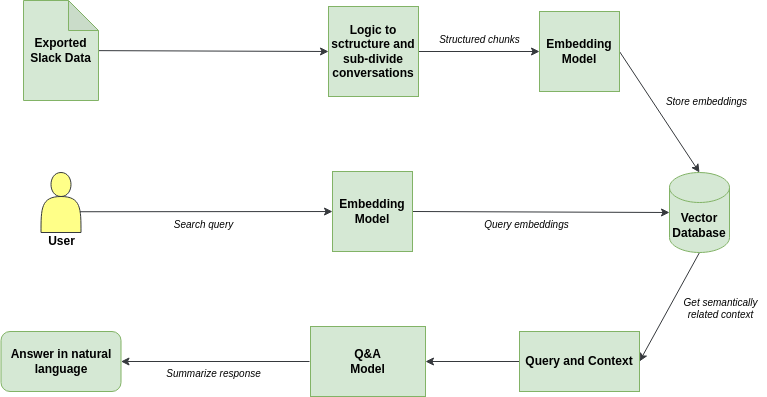

The diagram above was exported from draw.io. Its source (the exported page's mxGraphModel, read from the mxfile embedded in the PNG):
<mxGraphModel dx="1204" dy="787" grid="0" gridSize="10" guides="1" tooltips="1" connect="1" arrows="1" fold="1" page="1" pageScale="1" pageWidth="850" pageHeight="1100" background="#ffffff" math="0" shadow="0">
  <root>
    <mxCell id="0" />
    <mxCell id="1" parent="0" />
    <mxCell id="45" style="edgeStyle=none;html=1;exitX=0.5;exitY=1;exitDx=0;exitDy=0;exitPerimeter=0;entryX=1;entryY=0.5;entryDx=0;entryDy=0;fillColor=#ffff88;strokeColor=#36393d;fontColor=#000000;fontStyle=0" parent="1" source="4" target="43" edge="1">
      <mxGeometry relative="1" as="geometry" />
    </mxCell>
    <mxCell id="4" value="Vector Database" style="shape=cylinder3;whiteSpace=wrap;html=1;boundedLbl=1;backgroundOutline=1;size=15;fillColor=#d5e8d4;strokeColor=#82b366;fontStyle=1;fontColor=#000000;" parent="1" vertex="1">
      <mxGeometry x="689" y="203" width="60" height="80" as="geometry" />
    </mxCell>
    <mxCell id="21" style="edgeStyle=none;html=1;entryX=0;entryY=0.5;entryDx=0;entryDy=0;fillColor=#ffff88;strokeColor=#36393d;fontColor=#000000;fontStyle=0" parent="1" source="5" target="28" edge="1">
      <mxGeometry relative="1" as="geometry" />
    </mxCell>
    <mxCell id="5" value="Exported&lt;br&gt;Slack Data" style="shape=note;whiteSpace=wrap;html=1;backgroundOutline=1;darkOpacity=0.05;fillColor=#d5e8d4;strokeColor=#82b366;fontStyle=1;fontColor=#000000;" parent="1" vertex="1">
      <mxGeometry x="43" y="31" width="75" height="100" as="geometry" />
    </mxCell>
    <mxCell id="31" style="edgeStyle=none;html=1;entryX=0;entryY=0.5;entryDx=0;entryDy=0;entryPerimeter=0;exitX=1;exitY=0.5;exitDx=0;exitDy=0;fillColor=#ffff88;strokeColor=#36393d;fontColor=#000000;fontStyle=0" parent="1" source="7" target="4" edge="1">
      <mxGeometry relative="1" as="geometry">
        <mxPoint x="489" y="207" as="targetPoint" />
        <mxPoint x="439" y="243" as="sourcePoint" />
      </mxGeometry>
    </mxCell>
    <mxCell id="7" value="Embedding&lt;br&gt;Model" style="whiteSpace=wrap;html=1;aspect=fixed;fillColor=#d5e8d4;strokeColor=#82b366;fontStyle=1;fontColor=#000000;" parent="1" vertex="1">
      <mxGeometry x="352" y="202" width="80" height="80" as="geometry" />
    </mxCell>
    <mxCell id="23" style="edgeStyle=none;html=1;exitX=0.958;exitY=0.654;exitDx=0;exitDy=0;exitPerimeter=0;fillColor=#ffff88;strokeColor=#36393d;fontColor=#000000;fontStyle=0" parent="1" source="11" target="7" edge="1">
      <mxGeometry relative="1" as="geometry" />
    </mxCell>
    <mxCell id="11" value="" style="shape=actor;whiteSpace=wrap;html=1;fillColor=#ffff88;strokeColor=#36393d;fontColor=#000000;fontStyle=0" parent="1" vertex="1">
      <mxGeometry x="60.5" y="203" width="40" height="60" as="geometry" />
    </mxCell>
    <mxCell id="14" value="User" style="text;html=1;align=center;verticalAlign=middle;resizable=0;points=[];autosize=1;fillColor=none;strokeColor=none;fontColor=#000000;fontStyle=1" parent="1" vertex="1">
      <mxGeometry x="58" y="259" width="45" height="26" as="geometry" />
    </mxCell>
    <mxCell id="16" value="Answer in natural&lt;br&gt;language" style="rounded=1;whiteSpace=wrap;html=1;fillColor=#d5e8d4;strokeColor=#82b366;fontStyle=1;fontColor=#000000;" parent="1" vertex="1">
      <mxGeometry x="20.5" y="362" width="120" height="60" as="geometry" />
    </mxCell>
    <mxCell id="49" style="edgeStyle=none;html=1;fillColor=#ffff88;strokeColor=#36393d;fontColor=#000000;fontStyle=0" parent="1" target="16" edge="1">
      <mxGeometry relative="1" as="geometry">
        <mxPoint x="329" y="392" as="sourcePoint" />
      </mxGeometry>
    </mxCell>
    <mxCell id="17" value="Q&amp;amp;A&lt;br&gt;Model" style="rounded=0;whiteSpace=wrap;html=1;fillColor=#d5e8d4;strokeColor=#82b366;fontStyle=1;fontColor=#000000;" parent="1" vertex="1">
      <mxGeometry x="330" y="357" width="115" height="70" as="geometry" />
    </mxCell>
    <mxCell id="24" value="Search query" style="text;html=1;align=center;verticalAlign=middle;resizable=0;points=[];autosize=1;fillColor=none;strokeColor=none;fontColor=#000000;fontStyle=2;fontSize=10;" parent="1" vertex="1">
      <mxGeometry x="184" y="243" width="77" height="24" as="geometry" />
    </mxCell>
    <mxCell id="27" value="Store embeddings" style="text;html=1;align=center;verticalAlign=middle;resizable=0;points=[];autosize=1;fillColor=#FFFFFF;strokeColor=none;fontStyle=2;labelBackgroundColor=none;fillStyle=auto;fontColor=#000000;fontSize=10;" parent="1" vertex="1">
      <mxGeometry x="676" y="120" width="99" height="24" as="geometry" />
    </mxCell>
    <mxCell id="38" style="edgeStyle=none;html=1;exitX=1;exitY=0.5;exitDx=0;exitDy=0;entryX=0;entryY=0.5;entryDx=0;entryDy=0;fillColor=#ffff88;strokeColor=#36393d;fontColor=#000000;fontStyle=0" parent="1" source="28" target="32" edge="1">
      <mxGeometry relative="1" as="geometry" />
    </mxCell>
    <mxCell id="28" value="Logic to sctructure and sub-divide conversations" style="whiteSpace=wrap;html=1;aspect=fixed;fillColor=#d5e8d4;strokeColor=#82b366;fontStyle=1;fontColor=#000000;" parent="1" vertex="1">
      <mxGeometry x="348" y="37" width="90" height="90" as="geometry" />
    </mxCell>
    <mxCell id="37" style="edgeStyle=none;html=1;exitX=1;exitY=0.5;exitDx=0;exitDy=0;entryX=0.5;entryY=0;entryDx=0;entryDy=0;entryPerimeter=0;fillColor=#ffff88;strokeColor=#36393d;fontColor=#000000;fontStyle=0" parent="1" source="32" target="4" edge="1">
      <mxGeometry relative="1" as="geometry">
        <mxPoint x="719" y="82.27586206896558" as="targetPoint" />
      </mxGeometry>
    </mxCell>
    <mxCell id="32" value="Embedding&lt;br&gt;Model" style="whiteSpace=wrap;html=1;aspect=fixed;fillColor=#d5e8d4;strokeColor=#82b366;fontStyle=1;fontColor=#000000;" parent="1" vertex="1">
      <mxGeometry x="559" y="42" width="80" height="80" as="geometry" />
    </mxCell>
    <mxCell id="39" value="Query embeddings" style="text;html=1;align=center;verticalAlign=middle;resizable=0;points=[];autosize=1;fillColor=none;strokeColor=none;fontColor=#000000;fontStyle=2;fontSize=10;" parent="1" vertex="1">
      <mxGeometry x="495" y="243" width="102" height="24" as="geometry" />
    </mxCell>
    <mxCell id="51" style="edgeStyle=none;html=1;exitX=0;exitY=0.5;exitDx=0;exitDy=0;fillColor=#ffff88;strokeColor=#36393d;fontColor=#000000;fontStyle=0" parent="1" source="43" target="17" edge="1">
      <mxGeometry relative="1" as="geometry" />
    </mxCell>
    <mxCell id="43" value="Query and Context" style="rounded=0;whiteSpace=wrap;html=1;fillColor=#d5e8d4;strokeColor=#82b366;fontStyle=1;fontColor=#000000;" parent="1" vertex="1">
      <mxGeometry x="539" y="362" width="120" height="60" as="geometry" />
    </mxCell>
    <mxCell id="46" value="Get semantically&lt;br style=&quot;font-size: 10px;&quot;&gt;related context" style="text;html=1;align=center;verticalAlign=middle;resizable=0;points=[];autosize=1;fillColor=none;strokeColor=none;fontColor=#000000;fontStyle=2;fontSize=10;" parent="1" vertex="1">
      <mxGeometry x="694" y="321" width="92" height="36" as="geometry" />
    </mxCell>
    <mxCell id="52" value="Summarize response" style="text;html=1;align=center;verticalAlign=middle;resizable=0;points=[];autosize=1;fillColor=none;strokeColor=none;fontColor=#000000;fontStyle=2;fontSize=10;" parent="1" vertex="1">
      <mxGeometry x="177" y="392" width="112" height="24" as="geometry" />
    </mxCell>
    <mxCell id="54" value="Structured chunks" style="text;html=1;align=center;verticalAlign=middle;resizable=0;points=[];autosize=1;fillColor=none;strokeColor=none;fontColor=#000000;fontStyle=2;labelBackgroundColor=none;fontSize=10;" parent="1" vertex="1">
      <mxGeometry x="449" y="58" width="99" height="24" as="geometry" />
    </mxCell>
  </root>
</mxGraphModel>